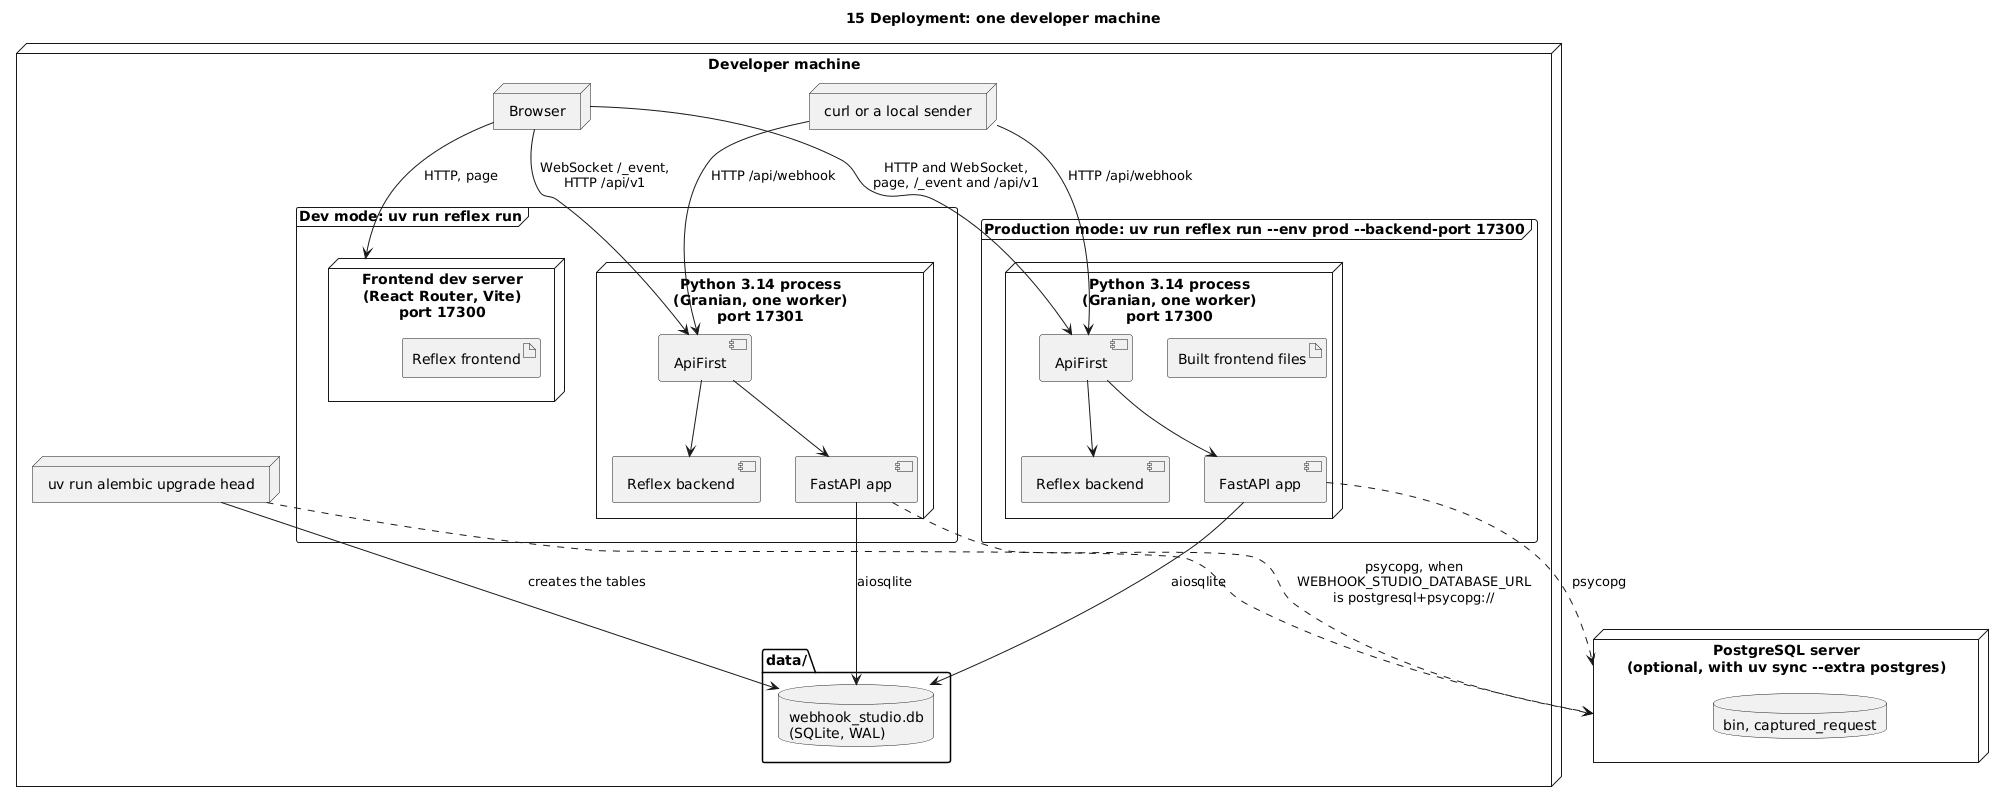

The diagram above was rendered by PlantUML. Its source (embedded in the PNG):
@startuml
title 15 Deployment: one developer machine

node "Developer machine" {
  node "Browser" as browser
  node "curl or a local sender" as sender

  frame "Dev mode: uv run reflex run" {
    node "Frontend dev server\n(React Router, Vite)\nport 17300" as devserver {
      artifact "Reflex frontend" as frontend_dev
    }
    node "Python 3.14 process\n(Granian, one worker)\nport 17301" as backend_dev {
      component "ApiFirst" as first_dev
      component "Reflex backend" as reflex_dev
      component "FastAPI app" as api_dev
    }
  }

  frame "Production mode: uv run reflex run ~--env prod ~--backend-port 17300" {
    node "Python 3.14 process\n(Granian, one worker)\nport 17300" as backend_prod {
      artifact "Built frontend files" as frontend_prod
      component "ApiFirst" as first_prod
      component "Reflex backend" as reflex_prod
      component "FastAPI app" as api_prod
    }
  }

  folder "data/" {
    database "webhook_studio.db\n(SQLite, WAL)" as sqlite
  }
  node "uv run alembic upgrade head" as migrate
}

node "PostgreSQL server\n(optional, with uv sync ~--extra postgres)" as postgres {
  database "bin, captured_request" as pg_tables
}

browser --> devserver : HTTP, page
browser --> first_dev : WebSocket /_event,\nHTTP /api/v1
sender --> first_dev : HTTP /api/webhook
first_dev --> reflex_dev
first_dev --> api_dev
browser --> first_prod : HTTP and WebSocket,\npage, /_event and /api/v1
sender --> first_prod : HTTP /api/webhook
first_prod --> reflex_prod
first_prod --> api_prod
api_dev --> sqlite : aiosqlite
api_prod --> sqlite : aiosqlite
migrate --> sqlite : creates the tables
api_dev ..> postgres : psycopg, when\nWEBHOOK_STUDIO_DATABASE_URL\nis postgresql+psycopg://
api_prod ..> postgres : psycopg
migrate ..> postgres
@enduml